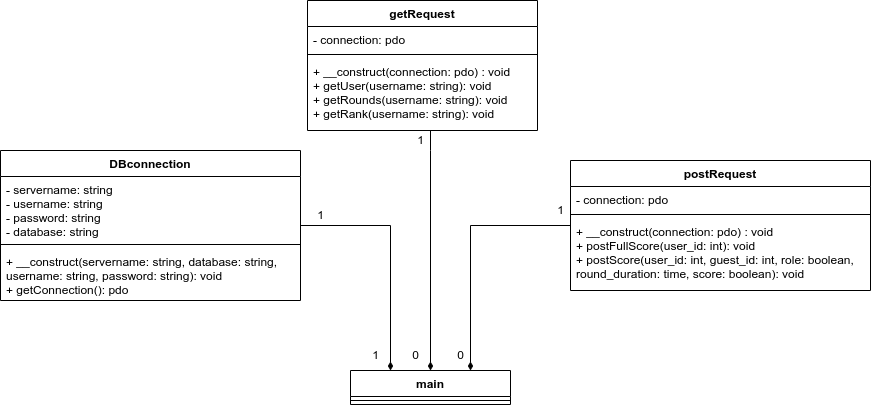

The diagram above was exported from draw.io. Its source (the exported page's mxGraphModel, read from the mxfile embedded in the PNG):
<mxGraphModel dx="1941" dy="659" grid="1" gridSize="10" guides="1" tooltips="1" connect="1" arrows="1" fold="1" page="1" pageScale="1" pageWidth="827" pageHeight="1169" math="0" shadow="0">
  <root>
    <mxCell id="0" />
    <mxCell id="1" parent="0" />
    <mxCell id="dnrA0Y2RGMuLAxWxpMMi-15" style="edgeStyle=orthogonalEdgeStyle;rounded=0;orthogonalLoop=1;jettySize=auto;html=1;endArrow=diamondThin;endFill=1;" parent="1" source="Tq6ACVOvpkecDIygDWvL-7" target="dnrA0Y2RGMuLAxWxpMMi-10" edge="1">
      <mxGeometry relative="1" as="geometry">
        <Array as="points">
          <mxPoint x="-30" y="525" />
        </Array>
      </mxGeometry>
    </mxCell>
    <mxCell id="Tq6ACVOvpkecDIygDWvL-7" value="DBconnection" style="swimlane;fontStyle=1;align=center;verticalAlign=top;childLayout=stackLayout;horizontal=1;startSize=26;horizontalStack=0;resizeParent=1;resizeParentMax=0;resizeLast=0;collapsible=1;marginBottom=0;" parent="1" vertex="1">
      <mxGeometry x="-420" y="450" width="300" height="150" as="geometry" />
    </mxCell>
    <mxCell id="Tq6ACVOvpkecDIygDWvL-11" value="- servername: string&#10;- username: string&#10;- password: string&#10;- database: string" style="text;strokeColor=none;fillColor=none;align=left;verticalAlign=top;spacingLeft=4;spacingRight=4;overflow=hidden;rotatable=0;points=[[0,0.5],[1,0.5]];portConstraint=eastwest;" parent="Tq6ACVOvpkecDIygDWvL-7" vertex="1">
      <mxGeometry y="26" width="300" height="64" as="geometry" />
    </mxCell>
    <mxCell id="Tq6ACVOvpkecDIygDWvL-9" value="" style="line;strokeWidth=1;fillColor=none;align=left;verticalAlign=middle;spacingTop=-1;spacingLeft=3;spacingRight=3;rotatable=0;labelPosition=right;points=[];portConstraint=eastwest;strokeColor=inherit;" parent="Tq6ACVOvpkecDIygDWvL-7" vertex="1">
      <mxGeometry y="90" width="300" height="8" as="geometry" />
    </mxCell>
    <mxCell id="Tq6ACVOvpkecDIygDWvL-10" value="+ __construct(servername: string, database: string, &#10;username: string, password: string): void&#10;+ getConnection(): pdo" style="text;strokeColor=none;fillColor=none;align=left;verticalAlign=top;spacingLeft=4;spacingRight=4;overflow=hidden;rotatable=0;points=[[0,0.5],[1,0.5]];portConstraint=eastwest;" parent="Tq6ACVOvpkecDIygDWvL-7" vertex="1">
      <mxGeometry y="98" width="300" height="52" as="geometry" />
    </mxCell>
    <mxCell id="dnrA0Y2RGMuLAxWxpMMi-17" style="edgeStyle=orthogonalEdgeStyle;rounded=0;orthogonalLoop=1;jettySize=auto;html=1;entryX=0.5;entryY=0;entryDx=0;entryDy=0;endArrow=diamondThin;endFill=1;" parent="1" source="dnrA0Y2RGMuLAxWxpMMi-2" target="dnrA0Y2RGMuLAxWxpMMi-10" edge="1">
      <mxGeometry relative="1" as="geometry">
        <Array as="points">
          <mxPoint x="10" y="450" />
          <mxPoint x="10" y="450" />
        </Array>
      </mxGeometry>
    </mxCell>
    <mxCell id="dnrA0Y2RGMuLAxWxpMMi-2" value="getRequest" style="swimlane;fontStyle=1;align=center;verticalAlign=top;childLayout=stackLayout;horizontal=1;startSize=26;horizontalStack=0;resizeParent=1;resizeParentMax=0;resizeLast=0;collapsible=1;marginBottom=0;" parent="1" vertex="1">
      <mxGeometry x="-113" y="300" width="230" height="130" as="geometry" />
    </mxCell>
    <mxCell id="dnrA0Y2RGMuLAxWxpMMi-3" value="- connection: pdo" style="text;strokeColor=none;fillColor=none;align=left;verticalAlign=top;spacingLeft=4;spacingRight=4;overflow=hidden;rotatable=0;points=[[0,0.5],[1,0.5]];portConstraint=eastwest;" parent="dnrA0Y2RGMuLAxWxpMMi-2" vertex="1">
      <mxGeometry y="26" width="230" height="24" as="geometry" />
    </mxCell>
    <mxCell id="dnrA0Y2RGMuLAxWxpMMi-4" value="" style="line;strokeWidth=1;fillColor=none;align=left;verticalAlign=middle;spacingTop=-1;spacingLeft=3;spacingRight=3;rotatable=0;labelPosition=right;points=[];portConstraint=eastwest;strokeColor=inherit;" parent="dnrA0Y2RGMuLAxWxpMMi-2" vertex="1">
      <mxGeometry y="50" width="230" height="8" as="geometry" />
    </mxCell>
    <mxCell id="dnrA0Y2RGMuLAxWxpMMi-5" value="+ __construct(connection: pdo) : void&#10;+ getUser(username: string): void&#10;+ getRounds(username: string): void&#10;+ getRank(username: string): void" style="text;strokeColor=none;fillColor=none;align=left;verticalAlign=top;spacingLeft=4;spacingRight=4;overflow=hidden;rotatable=0;points=[[0,0.5],[1,0.5]];portConstraint=eastwest;" parent="dnrA0Y2RGMuLAxWxpMMi-2" vertex="1">
      <mxGeometry y="58" width="230" height="72" as="geometry" />
    </mxCell>
    <mxCell id="dnrA0Y2RGMuLAxWxpMMi-16" style="edgeStyle=orthogonalEdgeStyle;rounded=0;orthogonalLoop=1;jettySize=auto;html=1;entryX=0.75;entryY=0;entryDx=0;entryDy=0;endArrow=diamondThin;endFill=1;" parent="1" source="dnrA0Y2RGMuLAxWxpMMi-6" target="dnrA0Y2RGMuLAxWxpMMi-10" edge="1">
      <mxGeometry relative="1" as="geometry" />
    </mxCell>
    <mxCell id="dnrA0Y2RGMuLAxWxpMMi-6" value="postRequest" style="swimlane;fontStyle=1;align=center;verticalAlign=top;childLayout=stackLayout;horizontal=1;startSize=26;horizontalStack=0;resizeParent=1;resizeParentMax=0;resizeLast=0;collapsible=1;marginBottom=0;" parent="1" vertex="1">
      <mxGeometry x="150" y="460" width="300" height="130" as="geometry" />
    </mxCell>
    <mxCell id="dnrA0Y2RGMuLAxWxpMMi-7" value="- connection: pdo" style="text;strokeColor=none;fillColor=none;align=left;verticalAlign=top;spacingLeft=4;spacingRight=4;overflow=hidden;rotatable=0;points=[[0,0.5],[1,0.5]];portConstraint=eastwest;" parent="dnrA0Y2RGMuLAxWxpMMi-6" vertex="1">
      <mxGeometry y="26" width="300" height="24" as="geometry" />
    </mxCell>
    <mxCell id="dnrA0Y2RGMuLAxWxpMMi-8" value="" style="line;strokeWidth=1;fillColor=none;align=left;verticalAlign=middle;spacingTop=-1;spacingLeft=3;spacingRight=3;rotatable=0;labelPosition=right;points=[];portConstraint=eastwest;strokeColor=inherit;" parent="dnrA0Y2RGMuLAxWxpMMi-6" vertex="1">
      <mxGeometry y="50" width="300" height="8" as="geometry" />
    </mxCell>
    <mxCell id="dnrA0Y2RGMuLAxWxpMMi-9" value="+ __construct(connection: pdo) : void&#10;+ postFullScore(user_id: int): void&#10;+ postScore(user_id: int, guest_id: int, role: boolean, &#10;round_duration: time, score: boolean): void" style="text;strokeColor=none;fillColor=none;align=left;verticalAlign=top;spacingLeft=4;spacingRight=4;overflow=hidden;rotatable=0;points=[[0,0.5],[1,0.5]];portConstraint=eastwest;" parent="dnrA0Y2RGMuLAxWxpMMi-6" vertex="1">
      <mxGeometry y="58" width="300" height="72" as="geometry" />
    </mxCell>
    <mxCell id="dnrA0Y2RGMuLAxWxpMMi-10" value="main" style="swimlane;fontStyle=1;align=center;verticalAlign=top;childLayout=stackLayout;horizontal=1;startSize=26;horizontalStack=0;resizeParent=1;resizeParentMax=0;resizeLast=0;collapsible=1;marginBottom=0;" parent="1" vertex="1">
      <mxGeometry x="-70" y="670" width="160" height="34" as="geometry" />
    </mxCell>
    <mxCell id="dnrA0Y2RGMuLAxWxpMMi-12" value="" style="line;strokeWidth=1;fillColor=none;align=left;verticalAlign=middle;spacingTop=-1;spacingLeft=3;spacingRight=3;rotatable=0;labelPosition=right;points=[];portConstraint=eastwest;strokeColor=inherit;" parent="dnrA0Y2RGMuLAxWxpMMi-10" vertex="1">
      <mxGeometry y="26" width="160" height="8" as="geometry" />
    </mxCell>
    <mxCell id="dnrA0Y2RGMuLAxWxpMMi-18" value="1" style="text;html=1;align=center;verticalAlign=middle;resizable=0;points=[];autosize=1;strokeColor=none;fillColor=none;" parent="1" vertex="1">
      <mxGeometry x="-60" y="640" width="30" height="30" as="geometry" />
    </mxCell>
    <mxCell id="dnrA0Y2RGMuLAxWxpMMi-19" value="1" style="text;html=1;align=center;verticalAlign=middle;resizable=0;points=[];autosize=1;strokeColor=none;fillColor=none;" parent="1" vertex="1">
      <mxGeometry x="-115" y="500" width="30" height="30" as="geometry" />
    </mxCell>
    <mxCell id="dnrA0Y2RGMuLAxWxpMMi-20" value="0" style="text;html=1;align=center;verticalAlign=middle;resizable=0;points=[];autosize=1;strokeColor=none;fillColor=none;" parent="1" vertex="1">
      <mxGeometry x="-20" y="640" width="30" height="30" as="geometry" />
    </mxCell>
    <mxCell id="dnrA0Y2RGMuLAxWxpMMi-21" value="0" style="text;html=1;align=center;verticalAlign=middle;resizable=0;points=[];autosize=1;strokeColor=none;fillColor=none;" parent="1" vertex="1">
      <mxGeometry x="25" y="640" width="30" height="30" as="geometry" />
    </mxCell>
    <mxCell id="dnrA0Y2RGMuLAxWxpMMi-22" value="1" style="text;html=1;align=center;verticalAlign=middle;resizable=0;points=[];autosize=1;strokeColor=none;fillColor=none;" parent="1" vertex="1">
      <mxGeometry x="-15" y="425" width="30" height="30" as="geometry" />
    </mxCell>
    <mxCell id="dnrA0Y2RGMuLAxWxpMMi-23" value="1" style="text;html=1;align=center;verticalAlign=middle;resizable=0;points=[];autosize=1;strokeColor=none;fillColor=none;" parent="1" vertex="1">
      <mxGeometry x="125" y="495" width="30" height="30" as="geometry" />
    </mxCell>
  </root>
</mxGraphModel>